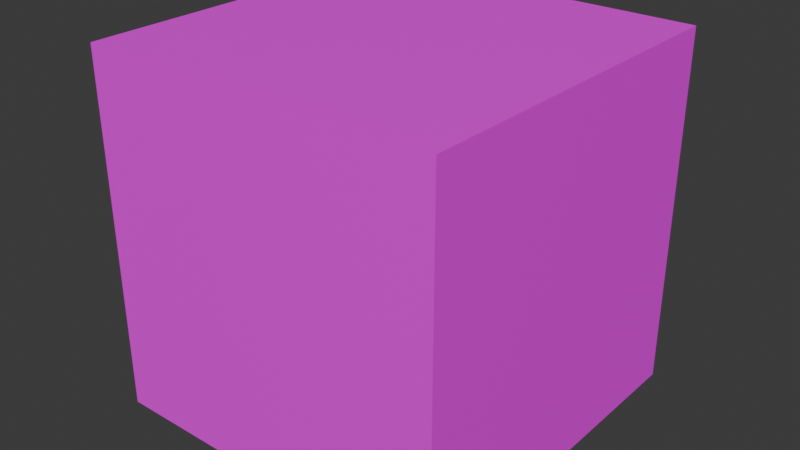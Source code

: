 # Source: water_buy_box.blend  (saved by Blender 4.5.90; exported with 4.5.12 LTS)
import bpy
from mathutils import Matrix  # noqa: F401  (used for matrix-valued properties, if any)

bpy.ops.wm.read_factory_settings(use_empty=True)
scene = bpy.context.scene
scene.name = 'Scene'

# ---- images (referenced by path relative to the original .blend; pixels are not part of the script)
import os
ASSET_DIR = os.environ.get("B2B_ASSET_DIR", "")  # directory of the original .blend (textures are referenced by path, not embedded)
HERE = os.path.dirname(os.path.abspath(__file__))  # packed textures are extracted next to this script under _unpacked/

def load_image(name, relpath, width, height, colorspace="sRGB"):
    """Load a texture the original file referenced (path relative to the .blend, or extracted next to this script)."""
    p = next((c for c in (os.path.join(HERE, relpath), os.path.join(ASSET_DIR, relpath)) if relpath and os.path.exists(c)), "")
    if p:
        img = bpy.data.images.load(p, check_existing=True)
        img.name = name
    else:  # same state as the original file: an image datablock whose file is absent (Cycles renders it pink)
        img = bpy.data.images.new(name, width, height)
        img.source = "FILE"
        img.filepath = "//" + (relpath or name)
    img.colorspace_settings.name = colorspace
    return img
img_untitled = load_image('Untitled', '', 1024, 1024, 'sRGB')

# ---- materials (node trees are filled in below, after node groups)
mat_material = bpy.data.materials.new('Material')
mat_material.alpha_threshold = 0.0
mat_material.roughness = 0.5
mat_material.line_color = (0.0, 0.0, 0.0, 1.0)

# ---- material node trees
mat_material.use_nodes = True; mat_material.node_tree.nodes.clear()
_N = mat_material.node_tree.nodes; _L = mat_material.node_tree.links
n0 = _N.new('ShaderNodeOutputMaterial'); n0.name = 'Material Output'; n0.location = (200, 100)
n1 = _N.new('ShaderNodeBsdfPrincipled'); n1.name = 'Principled BSDF'; n1.location = (-200, 100)
n1.inputs[3].default_value = 1.45
n2 = _N.new('ShaderNodeTexImage'); n2.name = 'Image Texture'; n2.location = (-529, 72)
n2.image = img_untitled
_L.new(n1.outputs[0], n0.inputs[0])
_L.new(n2.outputs[0], n1.inputs[0])
n0.is_active_output = True

# ---- world
world_world = bpy.data.worlds.new('World'); scene.world = world_world
world_world.use_nodes = True; world_world.node_tree.nodes.clear()
_N = world_world.node_tree.nodes; _L = world_world.node_tree.links
n0 = _N.new('ShaderNodeOutputWorld'); n0.name = 'World Output'; n0.location = (200, 100)
n1 = _N.new('ShaderNodeBackground'); n1.name = 'Background'; n1.location = (-200, 100)
n1.inputs[0].default_value = (0.05088, 0.05088, 0.05088, 1.0)
_L.new(n1.outputs[0], n0.inputs[0])
n0.is_active_output = True
world_world.color = (0.05088, 0.05088, 0.05088)
world_world.sun_shadow_jitter_overblur = 0.0

# ---- meshes
me_cube = bpy.data.meshes.new('Cube')
me_cube.from_pydata([(1.0, 1.0, 1.0), (1.0, 1.0, -1.0), (1.0, -1.0, 1.0), (1.0, -1.0, -1.0), (-1.0, 1.0, 1.0), (-1.0, 1.0, -1.0), (-1.0, -1.0, 1.0), (-1.0, -1.0, -1.0)], [], [(0, 4, 6, 2), (3, 2, 6, 7), (7, 6, 4, 5), (5, 1, 3, 7), (1, 0, 2, 3), (5, 4, 0, 1)])
_uv = me_cube.uv_layers.new(name='UVMap')
_uv.uv.foreach_set('vector', [-0.116, -0.04567, 1.139, -0.1945, 1.052, 1.051, -0.08189, 1.054, -0.09833, -0.1171, 1.111, -0.1171, 1.111, 1.092, -0.09833, 1.092, -0.04308, -0.07704, 1.068, -0.07704, 1.068, 1.034, -0.04308, 1.034, -0.04383, -0.04088, 1.034, -0.04088, 1.034, 1.037, -0.04383, 1.037, -0.06526, -0.04567, 1.065, -0.06117, 1.071, 1.085, -0.07146, 1.054, -0.1366, -0.09414, 1.081, -0.1717, 1.102, 1.129, -0.09316, 1.136])
me_cube.materials.append(mat_material)
me_cube.use_mirror_vertex_groups = False
me_cube.update()

# ---- objects
ob_cube = bpy.data.objects.new('Cube', me_cube)

# ---- transforms, parenting, visibility, modifiers, constraints
ob_cube.location = (0.0, 0.0, 0.0)
ob_cube.lock_rotations_4d = False
ob_cube.empty_display_type = 'ARROWS'
ob_cube.lineart.crease_threshold = 0.0

# ---- collection membership
scene.collection.objects.link(ob_cube)

# ---- scene / render settings (as saved in the file)
scene.frame_start = 1; scene.frame_end = 250; scene.frame_set(1)
scene.render.engine = 'BLENDER_EEVEE_NEXT'
bpy.context.view_layer.update()

# ---- added for rendering (the .blend has no active camera and no usable light): camera, sun
cam_auto = bpy.data.cameras.new('AutoCamera')
cam_auto.lens = 50.0
cam_auto.sensor_width = 36.0
cam_auto.clip_end = 1000.0
ob_auto_camera = bpy.data.objects.new('AutoCamera', cam_auto)
scene.collection.objects.link(ob_auto_camera)
ob_auto_camera.location = (3.20507, -3.84609, 2.56406)
ob_auto_camera.rotation_euler = (1.09748, -7.21219e-08, 0.694738)
scene.camera = ob_auto_camera
light_auto_sun = bpy.data.lights.new('AutoSun', 'SUN')
light_auto_sun.energy = 3.0
light_auto_sun.angle = 0.0523599
ob_auto_sun = bpy.data.objects.new('AutoSun', light_auto_sun)
scene.collection.objects.link(ob_auto_sun)
ob_auto_sun.rotation_euler = (0.872665, 0.174533, 0.523599)
bpy.context.view_layer.update()
